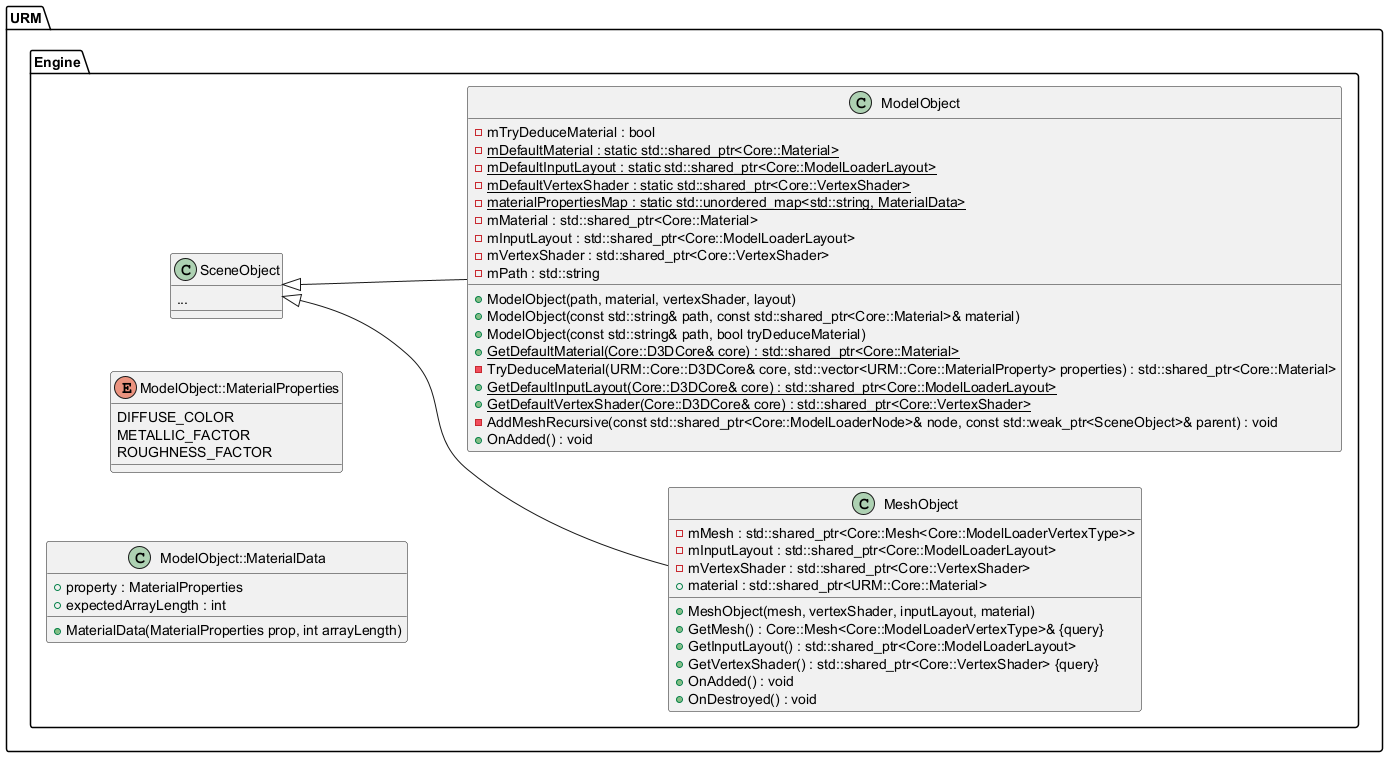

The diagram above was rendered by PlantUML. Its source (embedded in the PNG):
@startuml
left to right direction





/' Objects '/

namespace URM {
	namespace Engine {
		class MeshObject {
+MeshObject(mesh, vertexShader, inputLayout, material)
			+GetMesh() : Core::Mesh<Core::ModelLoaderVertexType>& {query}
			-mMesh : std::shared_ptr<Core::Mesh<Core::ModelLoaderVertexType>>
			+GetInputLayout() : std::shared_ptr<Core::ModelLoaderLayout>
			-mInputLayout : std::shared_ptr<Core::ModelLoaderLayout>
			+GetVertexShader() : std::shared_ptr<Core::VertexShader> {query}
			-mVertexShader : std::shared_ptr<Core::VertexShader>
			+material : std::shared_ptr<URM::Core::Material>
			+OnAdded() : void
			+OnDestroyed() : void
		}

		class ModelObject {
+ModelObject(path, material, vertexShader, layout)
			+ModelObject(const std::string& path, const std::shared_ptr<Core::Material>& material)
			+ModelObject(const std::string& path, bool tryDeduceMaterial)
			-mTryDeduceMaterial : bool
			-{static} mDefaultMaterial : static std::shared_ptr<Core::Material>
			-{static} mDefaultInputLayout : static std::shared_ptr<Core::ModelLoaderLayout>
			-{static} mDefaultVertexShader : static std::shared_ptr<Core::VertexShader>
			-{static} materialPropertiesMap : static std::unordered_map<std::string, MaterialData>
			+{static} GetDefaultMaterial(Core::D3DCore& core) : std::shared_ptr<Core::Material>
			-TryDeduceMaterial(URM::Core::D3DCore& core, std::vector<URM::Core::MaterialProperty> properties) : std::shared_ptr<Core::Material>
			-mMaterial : std::shared_ptr<Core::Material>
			+{static} GetDefaultInputLayout(Core::D3DCore& core) : std::shared_ptr<Core::ModelLoaderLayout>
			-mInputLayout : std::shared_ptr<Core::ModelLoaderLayout>
			+{static} GetDefaultVertexShader(Core::D3DCore& core) : std::shared_ptr<Core::VertexShader>
			-mVertexShader : std::shared_ptr<Core::VertexShader>
			-mPath : std::string
			-AddMeshRecursive(const std::shared_ptr<Core::ModelLoaderNode>& node, const std::weak_ptr<SceneObject>& parent) : void
			+OnAdded() : void
		}

		class SceneObject {
		...
		}

		enum ModelObject::MaterialProperties {
			DIFFUSE_COLOR
			METALLIC_FACTOR
			ROUGHNESS_FACTOR
		}

		class ModelObject::MaterialData {
			+MaterialData(MaterialProperties prop, int arrayLength)
			+property : MaterialProperties
			+expectedArrayLength : int
		}
	}
}





/' Inheritance relationships '/

URM.Engine.SceneObject <|-- URM.Engine.MeshObject


URM.Engine.SceneObject <|-- URM.Engine.ModelObject





/' Aggregation relationships '/







/' Nested objects '/

URM.Engine.ModelObject +-- URM.Engine.ModelObject.MaterialData


URM.Engine.ModelObject +-- URM.Engine.ModelObject.MaterialProperties




@enduml